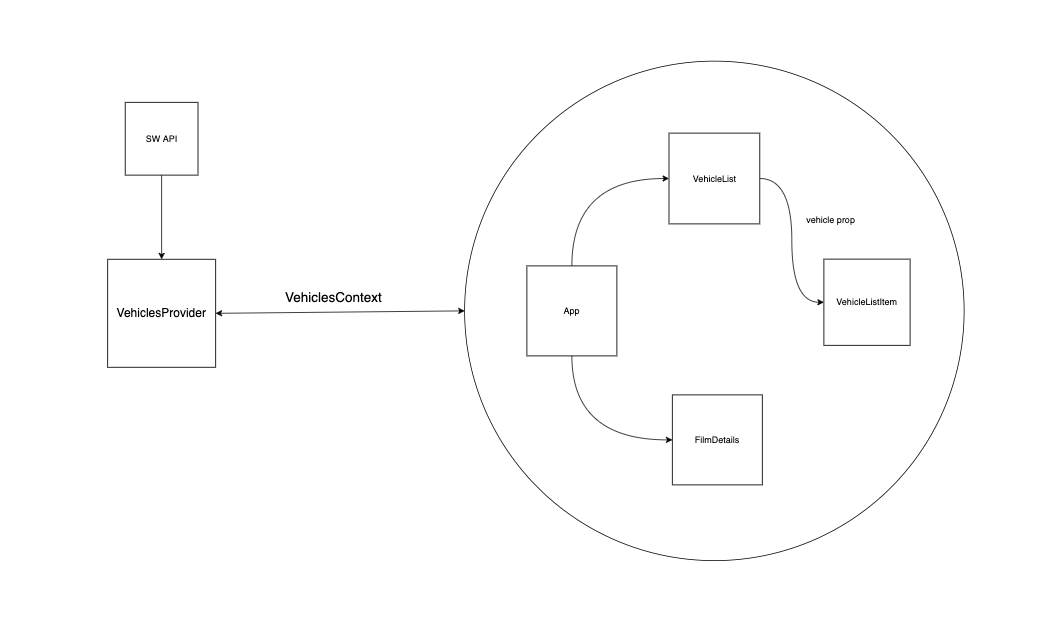

The diagram above was exported from draw.io. Its source (the exported page's mxGraphModel, read from the mxfile embedded in the PNG):
<mxGraphModel dx="463" dy="1027" grid="0" gridSize="10" guides="1" tooltips="1" connect="1" arrows="1" fold="1" page="1" pageScale="1" pageWidth="1400" pageHeight="850" math="0" shadow="0">
  <root>
    <mxCell id="0" />
    <mxCell id="1" parent="0" />
    <mxCell id="G3J1QfAH1lm_ZDmxI3Xc-3" value="" style="ellipse;whiteSpace=wrap;html=1;aspect=fixed;fontSize=18;" vertex="1" parent="1">
      <mxGeometry x="2019" y="81" width="666" height="666" as="geometry" />
    </mxCell>
    <mxCell id="SfiKVIAGWzs3Z9Vvcpe8-66" style="edgeStyle=orthogonalEdgeStyle;curved=1;orthogonalLoop=1;jettySize=auto;html=1;exitX=0.5;exitY=0;exitDx=0;exitDy=0;entryX=0;entryY=0.5;entryDx=0;entryDy=0;fontSize=15;endArrow=classic;endFill=1;strokeColor=default;" parent="1" source="SfiKVIAGWzs3Z9Vvcpe8-2" target="SfiKVIAGWzs3Z9Vvcpe8-18" edge="1">
      <mxGeometry relative="1" as="geometry">
        <mxPoint x="2172" y="380" as="sourcePoint" />
      </mxGeometry>
    </mxCell>
    <mxCell id="G3J1QfAH1lm_ZDmxI3Xc-15" style="edgeStyle=orthogonalEdgeStyle;curved=1;rounded=0;orthogonalLoop=1;jettySize=auto;html=1;entryX=0;entryY=0.5;entryDx=0;entryDy=0;fontSize=12;exitX=0.5;exitY=1;exitDx=0;exitDy=0;" edge="1" parent="1" source="SfiKVIAGWzs3Z9Vvcpe8-2" target="SfiKVIAGWzs3Z9Vvcpe8-12">
      <mxGeometry relative="1" as="geometry" />
    </mxCell>
    <mxCell id="SfiKVIAGWzs3Z9Vvcpe8-2" value="App" style="whiteSpace=wrap;html=1;aspect=fixed;" parent="1" vertex="1">
      <mxGeometry x="2102" y="354" width="120" height="120" as="geometry" />
    </mxCell>
    <mxCell id="SfiKVIAGWzs3Z9Vvcpe8-12" value="FilmDetails" style="whiteSpace=wrap;html=1;aspect=fixed;" parent="1" vertex="1">
      <mxGeometry x="2296" y="526" width="120" height="120" as="geometry" />
    </mxCell>
    <mxCell id="SfiKVIAGWzs3Z9Vvcpe8-67" style="edgeStyle=orthogonalEdgeStyle;curved=1;orthogonalLoop=1;jettySize=auto;html=1;exitX=1;exitY=0.5;exitDx=0;exitDy=0;entryX=0;entryY=0.5;entryDx=0;entryDy=0;fontSize=15;endArrow=classic;endFill=1;strokeColor=default;" parent="1" source="SfiKVIAGWzs3Z9Vvcpe8-18" target="SfiKVIAGWzs3Z9Vvcpe8-19" edge="1">
      <mxGeometry relative="1" as="geometry">
        <mxPoint x="2472" y="290" as="targetPoint" />
      </mxGeometry>
    </mxCell>
    <mxCell id="SfiKVIAGWzs3Z9Vvcpe8-18" value="VehicleList" style="whiteSpace=wrap;html=1;aspect=fixed;" parent="1" vertex="1">
      <mxGeometry x="2291.5" y="177" width="121" height="121" as="geometry" />
    </mxCell>
    <mxCell id="G3J1QfAH1lm_ZDmxI3Xc-1" value="&lt;font size=&quot;3&quot;&gt;VehiclesProvider&lt;/font&gt;" style="whiteSpace=wrap;html=1;aspect=fixed;" vertex="1" parent="1">
      <mxGeometry x="1543" y="345.25" width="144" height="144" as="geometry" />
    </mxCell>
    <mxCell id="SfiKVIAGWzs3Z9Vvcpe8-19" value="VehicleListItem" style="whiteSpace=wrap;html=1;aspect=fixed;" parent="1" vertex="1">
      <mxGeometry x="2498" y="345" width="115" height="115" as="geometry" />
    </mxCell>
    <mxCell id="G3J1QfAH1lm_ZDmxI3Xc-6" value="VehiclesContext" style="text;html=1;align=center;verticalAlign=middle;resizable=0;points=[];autosize=1;strokeColor=none;fillColor=none;fontSize=18;" vertex="1" parent="1">
      <mxGeometry x="1774" y="383" width="139" height="26" as="geometry" />
    </mxCell>
    <mxCell id="G3J1QfAH1lm_ZDmxI3Xc-16" value="vehicle prop&lt;br&gt;" style="text;html=1;align=center;verticalAlign=middle;resizable=0;points=[];autosize=1;strokeColor=none;fillColor=none;fontSize=12;" vertex="1" parent="1">
      <mxGeometry x="2469" y="284" width="75" height="18" as="geometry" />
    </mxCell>
    <mxCell id="G3J1QfAH1lm_ZDmxI3Xc-18" style="edgeStyle=orthogonalEdgeStyle;curved=1;rounded=0;orthogonalLoop=1;jettySize=auto;html=1;entryX=0.5;entryY=0;entryDx=0;entryDy=0;fontSize=12;" edge="1" parent="1" source="G3J1QfAH1lm_ZDmxI3Xc-17" target="G3J1QfAH1lm_ZDmxI3Xc-1">
      <mxGeometry relative="1" as="geometry" />
    </mxCell>
    <mxCell id="G3J1QfAH1lm_ZDmxI3Xc-17" value="SW API" style="whiteSpace=wrap;html=1;aspect=fixed;fontSize=12;" vertex="1" parent="1">
      <mxGeometry x="1566.5" y="136" width="97" height="97" as="geometry" />
    </mxCell>
    <mxCell id="G3J1QfAH1lm_ZDmxI3Xc-25" value="" style="endArrow=classic;startArrow=classic;html=1;rounded=0;fontSize=12;curved=1;entryX=0;entryY=0.5;entryDx=0;entryDy=0;exitX=1;exitY=0.5;exitDx=0;exitDy=0;" edge="1" parent="1" source="G3J1QfAH1lm_ZDmxI3Xc-1" target="G3J1QfAH1lm_ZDmxI3Xc-3">
      <mxGeometry width="50" height="50" relative="1" as="geometry">
        <mxPoint x="1597" y="655" as="sourcePoint" />
        <mxPoint x="2009" y="429" as="targetPoint" />
        <Array as="points" />
      </mxGeometry>
    </mxCell>
  </root>
</mxGraphModel>